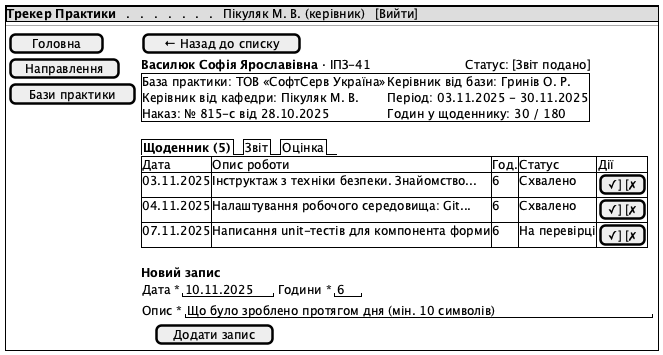

The diagram above was rendered by PlantUML. Its source (embedded in the PNG):
@startsalt lab67_wire_details
{+
  {* <b>Трекер Практики</b> | . | . | . | . | . | . | . | Пікуляк М. В. (керівник) | [Вийти] }
  --
  {
    {
      [ Головна   ]
      [ Направлення ]
      [ Бази практики ]
      .
      .
      .
      .
      .
      .
    } | {
      [ ← Назад до списку ]
      <b>Василюк Софія Ярославівна</b> · ІПЗ-41                         Статус: [Звіт подано]
      {+
        База практики: ТОВ «СофтСерв Україна»        | Керівник від бази: Гринів О. Р.
        Керівник від кафедри: Пікуляк М. В.          | Період: 03.11.2025 - 30.11.2025
        Наказ: № 815-с від 28.10.2025                | Годин у щоденнику: 30 / 180
      }
      .
      {/ <b>Щоденник (5)</b> | Звіт | Оцінка }
      {#
        Дата       | Опис роботи                                    | Год. | Статус        | Дії
        03.11.2025 | Інструктаж з техніки безпеки. Знайомство...    | 6    | Схвалено      | [✓] [✗]
        04.11.2025 | Налаштування робочого середовища: Git...       | 6    | Схвалено      | [✓] [✗]
        07.11.2025 | Написання unit-тестів для компонента форми     | 6    | На перевірці  | [✓] [✗]
      }
      .
      <b>Новий запис</b>
      { Дата * | "10.11.2025 " | Години * | "6  " }
      { Опис * | "Що було зроблено протягом дня (мін. 10 символів)          " }
      { . | . | [ Додати запис ] }
    }
  }
}
@endsalt